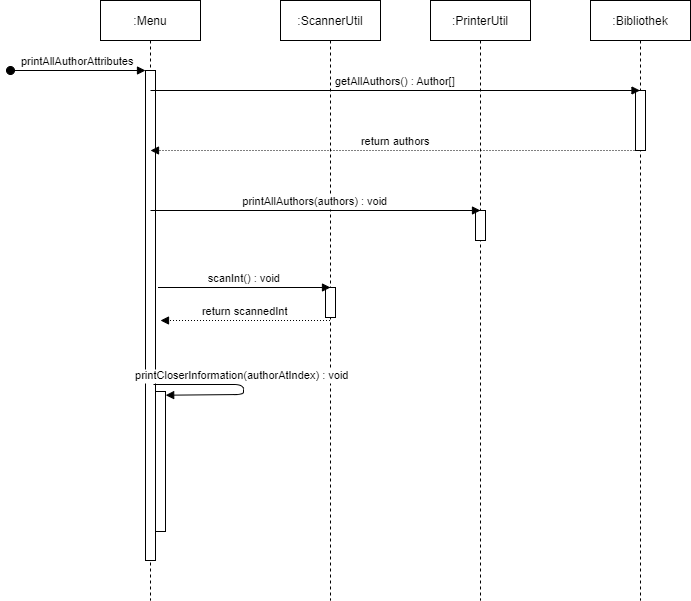

The diagram above was exported from draw.io. Its source (the exported page's mxGraphModel, read from the mxfile embedded in the PNG):
<mxGraphModel dx="977" dy="480" grid="1" gridSize="10" guides="1" tooltips="1" connect="1" arrows="1" fold="1" page="1" pageScale="1" pageWidth="827" pageHeight="1169" math="0" shadow="0">
  <root>
    <mxCell id="0" />
    <mxCell id="1" parent="0" />
    <mxCell id="kEXbXdM02QqB2oVCHuLM-1" value=":Menu" style="shape=umlLifeline;perimeter=lifelinePerimeter;container=1;collapsible=0;recursiveResize=0;rounded=0;shadow=0;strokeWidth=1;" vertex="1" parent="1">
      <mxGeometry x="120" y="80" width="100" height="600" as="geometry" />
    </mxCell>
    <mxCell id="kEXbXdM02QqB2oVCHuLM-2" value="" style="points=[];perimeter=orthogonalPerimeter;rounded=0;shadow=0;strokeWidth=1;" vertex="1" parent="kEXbXdM02QqB2oVCHuLM-1">
      <mxGeometry x="45" y="70" width="10" height="490" as="geometry" />
    </mxCell>
    <mxCell id="kEXbXdM02QqB2oVCHuLM-3" value="printAllAuthorAttributes" style="verticalAlign=bottom;startArrow=oval;endArrow=block;startSize=8;shadow=0;strokeWidth=1;" edge="1" parent="kEXbXdM02QqB2oVCHuLM-1" target="kEXbXdM02QqB2oVCHuLM-2">
      <mxGeometry relative="1" as="geometry">
        <mxPoint x="-90" y="70" as="sourcePoint" />
      </mxGeometry>
    </mxCell>
    <mxCell id="kEXbXdM02QqB2oVCHuLM-4" value="" style="points=[];perimeter=orthogonalPerimeter;rounded=0;shadow=0;strokeWidth=1;" vertex="1" parent="kEXbXdM02QqB2oVCHuLM-1">
      <mxGeometry x="55" y="391" width="10" height="140" as="geometry" />
    </mxCell>
    <mxCell id="kEXbXdM02QqB2oVCHuLM-11" value=":ScannerUtil" style="shape=umlLifeline;perimeter=lifelinePerimeter;container=1;collapsible=0;recursiveResize=0;rounded=0;shadow=0;strokeWidth=1;" vertex="1" parent="1">
      <mxGeometry x="300" y="80" width="100" height="600" as="geometry" />
    </mxCell>
    <mxCell id="kEXbXdM02QqB2oVCHuLM-13" value="" style="points=[];perimeter=orthogonalPerimeter;rounded=0;shadow=0;strokeWidth=1;" vertex="1" parent="kEXbXdM02QqB2oVCHuLM-11">
      <mxGeometry x="45" y="287" width="10" height="30" as="geometry" />
    </mxCell>
    <mxCell id="fNmQfsO3L4ob0D-AdvX_-3" value="return authors" style="verticalAlign=bottom;endArrow=block;shadow=0;strokeWidth=1;dashed=1;dashPattern=1 2;" edge="1" parent="kEXbXdM02QqB2oVCHuLM-11">
      <mxGeometry relative="1" as="geometry">
        <mxPoint x="360" y="150" as="sourcePoint" />
        <mxPoint x="-130" y="150" as="targetPoint" />
      </mxGeometry>
    </mxCell>
    <mxCell id="kEXbXdM02QqB2oVCHuLM-17" value="scanInt() : void" style="verticalAlign=bottom;endArrow=block;shadow=0;strokeWidth=1;" edge="1" parent="1">
      <mxGeometry relative="1" as="geometry">
        <mxPoint x="177.5" y="367" as="sourcePoint" />
        <mxPoint x="350" y="367" as="targetPoint" />
      </mxGeometry>
    </mxCell>
    <mxCell id="kEXbXdM02QqB2oVCHuLM-20" value=":PrinterUtil" style="shape=umlLifeline;perimeter=lifelinePerimeter;container=1;collapsible=0;recursiveResize=0;rounded=0;shadow=0;strokeWidth=1;" vertex="1" parent="1">
      <mxGeometry x="450" y="80" width="100" height="600" as="geometry" />
    </mxCell>
    <mxCell id="kEXbXdM02QqB2oVCHuLM-21" value="" style="points=[];perimeter=orthogonalPerimeter;rounded=0;shadow=0;strokeWidth=1;" vertex="1" parent="kEXbXdM02QqB2oVCHuLM-20">
      <mxGeometry x="45" y="210" width="10" height="30" as="geometry" />
    </mxCell>
    <mxCell id="kEXbXdM02QqB2oVCHuLM-22" value="printAllAuthors(authors) : void" style="verticalAlign=bottom;endArrow=block;shadow=0;strokeWidth=1;" edge="1" parent="1">
      <mxGeometry relative="1" as="geometry">
        <mxPoint x="170" y="290" as="sourcePoint" />
        <mxPoint x="500" y="290" as="targetPoint" />
      </mxGeometry>
    </mxCell>
    <mxCell id="kEXbXdM02QqB2oVCHuLM-23" value=":Bibliothek" style="shape=umlLifeline;perimeter=lifelinePerimeter;container=1;collapsible=0;recursiveResize=0;rounded=0;shadow=0;strokeWidth=1;" vertex="1" parent="1">
      <mxGeometry x="610" y="80" width="100" height="600" as="geometry" />
    </mxCell>
    <mxCell id="fNmQfsO3L4ob0D-AdvX_-2" value="" style="points=[];perimeter=orthogonalPerimeter;rounded=0;shadow=0;strokeWidth=1;" vertex="1" parent="kEXbXdM02QqB2oVCHuLM-23">
      <mxGeometry x="45" y="90" width="10" height="60" as="geometry" />
    </mxCell>
    <mxCell id="fNmQfsO3L4ob0D-AdvX_-1" value="getAllAuthors() : Author[]" style="verticalAlign=bottom;endArrow=block;shadow=0;strokeWidth=1;" edge="1" parent="1" target="kEXbXdM02QqB2oVCHuLM-23">
      <mxGeometry relative="1" as="geometry">
        <mxPoint x="170" y="170" as="sourcePoint" />
        <mxPoint x="522" y="170" as="targetPoint" />
      </mxGeometry>
    </mxCell>
    <mxCell id="SpQC9yTwCB0vHG8xYtWv-1" value="printCloserInformation(authorAtIndex) : void" style="verticalAlign=bottom;endArrow=block;shadow=0;strokeWidth=1;entryX=1.217;entryY=0.005;entryDx=0;entryDy=0;entryPerimeter=0;" edge="1" parent="1">
      <mxGeometry relative="1" as="geometry">
        <mxPoint x="173" y="464.0000000000002" as="sourcePoint" />
        <mxPoint x="185.16999999999985" y="474.7000000000003" as="targetPoint" />
        <Array as="points">
          <mxPoint x="263" y="464" />
          <mxPoint x="263" y="474" />
        </Array>
      </mxGeometry>
    </mxCell>
    <mxCell id="SpQC9yTwCB0vHG8xYtWv-2" value="return scannedInt" style="verticalAlign=bottom;endArrow=block;shadow=0;strokeWidth=1;dashed=1;dashPattern=1 2;" edge="1" parent="1">
      <mxGeometry relative="1" as="geometry">
        <mxPoint x="349.5" y="400" as="sourcePoint" />
        <mxPoint x="180" y="400" as="targetPoint" />
      </mxGeometry>
    </mxCell>
  </root>
</mxGraphModel>